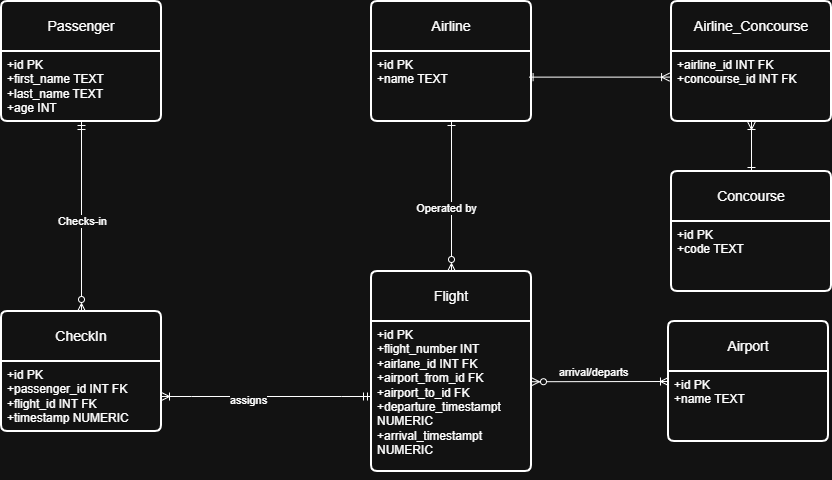

The diagram above was exported from draw.io. Its source (the exported page's mxGraphModel, read from the mxfile embedded in the PNG):
<mxGraphModel dx="1418" dy="756" grid="1" gridSize="10" guides="1" tooltips="1" connect="1" arrows="1" fold="1" page="1" pageScale="1" pageWidth="827" pageHeight="1169" math="0" shadow="0">
  <root>
    <mxCell id="0" />
    <mxCell id="1" parent="0" />
    <mxCell id="_ZYdYpRy1JkHoWJqKuxJ-35" edge="1" parent="1" source="_ZYdYpRy1JkHoWJqKuxJ-2" style="fontSize=12;html=1;endArrow=ERzeroToMany;startArrow=ERmandOne;rounded=0;entryX=0.5;entryY=0;entryDx=0;entryDy=0;jumpStyle=none;exitX=0.5;exitY=1;exitDx=0;exitDy=0;movable=1;resizable=1;rotatable=1;deletable=1;editable=1;locked=0;connectable=1;endFill=0;" target="_ZYdYpRy1JkHoWJqKuxJ-17" value="">
      <mxGeometry height="100" relative="1" width="100" as="geometry">
        <mxPoint x="270" y="200" as="sourcePoint" />
        <mxPoint x="270" y="467.5" as="targetPoint" />
      </mxGeometry>
    </mxCell>
    <mxCell id="_ZYdYpRy1JkHoWJqKuxJ-37" connectable="0" parent="_ZYdYpRy1JkHoWJqKuxJ-35" style="edgeLabel;html=1;align=center;verticalAlign=middle;resizable=0;points=[];" value="Checks-in" vertex="1">
      <mxGeometry relative="1" x="0.04" as="geometry">
        <mxPoint as="offset" />
      </mxGeometry>
    </mxCell>
    <mxCell id="_ZYdYpRy1JkHoWJqKuxJ-1" parent="1" style="swimlane;childLayout=stackLayout;horizontal=1;startSize=50;horizontalStack=0;rounded=1;fontSize=14;fontStyle=0;strokeWidth=2;resizeParent=0;resizeLast=1;shadow=0;dashed=0;align=center;arcSize=4;whiteSpace=wrap;html=1;" value="Passenger" vertex="1">
      <mxGeometry height="120" width="160" x="160" y="40" as="geometry" />
    </mxCell>
    <mxCell id="_ZYdYpRy1JkHoWJqKuxJ-2" parent="_ZYdYpRy1JkHoWJqKuxJ-1" style="align=left;strokeColor=none;fillColor=none;spacingLeft=4;spacingRight=4;fontSize=12;verticalAlign=top;resizable=0;rotatable=0;part=1;html=1;whiteSpace=wrap;" value="+id PK&lt;div&gt;+first_name TEXT&lt;br&gt;+last_name TEXT&lt;div&gt;+age INT&lt;/div&gt;&lt;/div&gt;" vertex="1">
      <mxGeometry height="70" width="160" y="50" as="geometry" />
    </mxCell>
    <mxCell id="_ZYdYpRy1JkHoWJqKuxJ-17" parent="1" style="swimlane;childLayout=stackLayout;horizontal=1;startSize=50;horizontalStack=0;rounded=1;fontSize=14;fontStyle=0;strokeWidth=2;resizeParent=0;resizeLast=1;shadow=0;dashed=0;align=center;arcSize=4;whiteSpace=wrap;html=1;" value="CheckIn" vertex="1">
      <mxGeometry height="120" width="160" x="160" y="350" as="geometry">
        <mxRectangle height="50" width="90" x="160" y="350" as="alternateBounds" />
      </mxGeometry>
    </mxCell>
    <mxCell id="_ZYdYpRy1JkHoWJqKuxJ-18" parent="_ZYdYpRy1JkHoWJqKuxJ-17" style="align=left;strokeColor=none;fillColor=none;spacingLeft=4;spacingRight=4;fontSize=12;verticalAlign=top;resizable=0;rotatable=0;part=1;html=1;whiteSpace=wrap;" value="+id PK&lt;br&gt;+passenger_id INT FK&lt;br&gt;+flight_id INT FK&lt;div&gt;+timestamp NUMERIC&lt;br&gt;&lt;div&gt;&lt;br&gt;&lt;/div&gt;&lt;/div&gt;" vertex="1">
      <mxGeometry height="70" width="160" y="50" as="geometry" />
    </mxCell>
    <mxCell id="_ZYdYpRy1JkHoWJqKuxJ-21" parent="1" style="swimlane;childLayout=stackLayout;horizontal=1;startSize=50;horizontalStack=0;rounded=1;fontSize=14;fontStyle=0;strokeWidth=2;resizeParent=0;resizeLast=1;shadow=0;dashed=0;align=center;arcSize=4;whiteSpace=wrap;html=1;" value="Airline" vertex="1">
      <mxGeometry height="120" width="160" x="530" y="40" as="geometry" />
    </mxCell>
    <mxCell id="oJk0OWztE6cy2-cvxxu0-9" parent="_ZYdYpRy1JkHoWJqKuxJ-21" style="align=left;strokeColor=none;fillColor=none;spacingLeft=4;spacingRight=4;fontSize=12;verticalAlign=top;resizable=0;rotatable=0;part=1;html=1;whiteSpace=wrap;" value="+id PK&lt;div&gt;+name TEXT&lt;div&gt;&amp;nbsp;&lt;/div&gt;&lt;/div&gt;" vertex="1">
      <mxGeometry height="70" width="160" y="50" as="geometry" />
    </mxCell>
    <mxCell id="_ZYdYpRy1JkHoWJqKuxJ-24" parent="1" style="swimlane;childLayout=stackLayout;horizontal=1;startSize=50;horizontalStack=0;rounded=1;fontSize=14;fontStyle=0;strokeWidth=2;resizeParent=0;resizeLast=1;shadow=0;dashed=0;align=center;arcSize=4;whiteSpace=wrap;html=1;" value="Flight" vertex="1">
      <mxGeometry height="200" width="160" x="530" y="310" as="geometry" />
    </mxCell>
    <mxCell id="_ZYdYpRy1JkHoWJqKuxJ-25" parent="_ZYdYpRy1JkHoWJqKuxJ-24" style="align=left;strokeColor=none;fillColor=none;spacingLeft=4;spacingRight=4;fontSize=12;verticalAlign=top;resizable=0;rotatable=0;part=1;html=1;whiteSpace=wrap;" value="+id PK&lt;div&gt;+flight_number INT&lt;/div&gt;&lt;div&gt;+airlane_id INT FK&lt;/div&gt;&lt;div&gt;+airport_from_id FK&lt;/div&gt;&lt;div&gt;+airport_to_id FK&lt;/div&gt;&lt;div&gt;+departure_timestampt NUMERIC&lt;/div&gt;&lt;div&gt;+arrival_timestampt NUMERIC&lt;/div&gt;" vertex="1">
      <mxGeometry height="150" width="160" y="50" as="geometry" />
    </mxCell>
    <mxCell id="_ZYdYpRy1JkHoWJqKuxJ-26" edge="1" parent="_ZYdYpRy1JkHoWJqKuxJ-24" source="_ZYdYpRy1JkHoWJqKuxJ-25" style="edgeStyle=orthogonalEdgeStyle;rounded=0;orthogonalLoop=1;jettySize=auto;html=1;exitX=0.5;exitY=1;exitDx=0;exitDy=0;" target="_ZYdYpRy1JkHoWJqKuxJ-25">
      <mxGeometry relative="1" as="geometry" />
    </mxCell>
    <mxCell id="_ZYdYpRy1JkHoWJqKuxJ-27" parent="1" style="swimlane;childLayout=stackLayout;horizontal=1;startSize=50;horizontalStack=0;rounded=1;fontSize=14;fontStyle=0;strokeWidth=2;resizeParent=0;resizeLast=1;shadow=0;dashed=0;align=center;arcSize=4;whiteSpace=wrap;html=1;" value="Concourse" vertex="1">
      <mxGeometry height="120" width="160" x="830" y="210" as="geometry" />
    </mxCell>
    <mxCell id="_ZYdYpRy1JkHoWJqKuxJ-28" parent="_ZYdYpRy1JkHoWJqKuxJ-27" style="align=left;strokeColor=none;fillColor=none;spacingLeft=4;spacingRight=4;fontSize=12;verticalAlign=top;resizable=0;rotatable=0;part=1;html=1;whiteSpace=wrap;" value="+id PK&lt;div&gt;+code TEXT&lt;/div&gt;" vertex="1">
      <mxGeometry height="70" width="160" y="50" as="geometry" />
    </mxCell>
    <mxCell id="_ZYdYpRy1JkHoWJqKuxJ-29" parent="1" style="swimlane;childLayout=stackLayout;horizontal=1;startSize=50;horizontalStack=0;rounded=1;fontSize=14;fontStyle=0;strokeWidth=2;resizeParent=0;resizeLast=1;shadow=0;dashed=0;align=center;arcSize=4;whiteSpace=wrap;html=1;" value="Airport" vertex="1">
      <mxGeometry height="120" width="160" x="827" y="360" as="geometry" />
    </mxCell>
    <mxCell id="_ZYdYpRy1JkHoWJqKuxJ-30" parent="_ZYdYpRy1JkHoWJqKuxJ-29" style="align=left;strokeColor=none;fillColor=none;spacingLeft=4;spacingRight=4;fontSize=12;verticalAlign=top;resizable=0;rotatable=0;part=1;html=1;whiteSpace=wrap;" value="+id PK&lt;div&gt;+name TEXT&lt;/div&gt;" vertex="1">
      <mxGeometry height="70" width="160" y="50" as="geometry" />
    </mxCell>
    <mxCell id="_ZYdYpRy1JkHoWJqKuxJ-39" edge="1" parent="1" source="_ZYdYpRy1JkHoWJqKuxJ-25" style="edgeStyle=entityRelationEdgeStyle;fontSize=12;html=1;endArrow=ERoneToMany;startArrow=ERmandOne;rounded=0;exitX=0;exitY=0.5;exitDx=0;exitDy=0;entryX=1;entryY=0.5;entryDx=0;entryDy=0;" target="_ZYdYpRy1JkHoWJqKuxJ-18" value="">
      <mxGeometry height="100" relative="1" width="100" as="geometry">
        <mxPoint x="440" y="340" as="sourcePoint" />
        <mxPoint x="540" y="240" as="targetPoint" />
      </mxGeometry>
    </mxCell>
    <mxCell id="_ZYdYpRy1JkHoWJqKuxJ-40" connectable="0" parent="_ZYdYpRy1JkHoWJqKuxJ-39" style="edgeLabel;html=1;align=center;verticalAlign=middle;resizable=0;points=[];" value="assigns" vertex="1">
      <mxGeometry relative="1" x="0.179" y="3" as="geometry">
        <mxPoint as="offset" />
      </mxGeometry>
    </mxCell>
    <mxCell id="_ZYdYpRy1JkHoWJqKuxJ-46" edge="1" parent="1" style="fontSize=12;html=1;endArrow=ERoneToMany;startArrow=ERzeroToMany;rounded=0;exitX=1.015;exitY=0.403;exitDx=0;exitDy=0;exitPerimeter=0;entryX=0;entryY=0.5;entryDx=0;entryDy=0;startFill=0;" target="_ZYdYpRy1JkHoWJqKuxJ-29" value="">
      <mxGeometry height="100" relative="1" width="100" as="geometry">
        <mxPoint x="690.0000000000001" y="420.23" as="sourcePoint" />
        <mxPoint x="807.6" y="399.78" as="targetPoint" />
      </mxGeometry>
    </mxCell>
    <mxCell id="_ZYdYpRy1JkHoWJqKuxJ-47" connectable="0" parent="_ZYdYpRy1JkHoWJqKuxJ-46" style="edgeLabel;html=1;align=center;verticalAlign=middle;resizable=0;points=[];" value="arrival/departs" vertex="1">
      <mxGeometry relative="1" x="-0.0919" y="2" as="geometry">
        <mxPoint y="-8" as="offset" />
      </mxGeometry>
    </mxCell>
    <mxCell id="oJk0OWztE6cy2-cvxxu0-2" parent="1" style="swimlane;childLayout=stackLayout;horizontal=1;startSize=50;horizontalStack=0;rounded=1;fontSize=14;fontStyle=0;strokeWidth=2;resizeParent=0;resizeLast=1;shadow=0;dashed=0;align=center;arcSize=4;whiteSpace=wrap;html=1;" value="Airline_Concourse" vertex="1">
      <mxGeometry height="120" width="160" x="830" y="40" as="geometry" />
    </mxCell>
    <mxCell id="oJk0OWztE6cy2-cvxxu0-3" parent="oJk0OWztE6cy2-cvxxu0-2" style="align=left;strokeColor=none;fillColor=none;spacingLeft=4;spacingRight=4;fontSize=12;verticalAlign=top;resizable=0;rotatable=0;part=1;html=1;whiteSpace=wrap;" value="&lt;div&gt;+airline_id INT FK&lt;/div&gt;&lt;div&gt;+concourse_id INT FK&lt;br&gt;&lt;div&gt;&amp;nbsp;&lt;/div&gt;&lt;/div&gt;" vertex="1">
      <mxGeometry height="70" width="160" y="50" as="geometry" />
    </mxCell>
    <mxCell id="oJk0OWztE6cy2-cvxxu0-5" edge="1" parent="1" style="rounded=0;orthogonalLoop=1;jettySize=auto;html=1;startArrow=ERone;startFill=0;endArrow=ERzeroToMany;endFill=0;" target="_ZYdYpRy1JkHoWJqKuxJ-24">
      <mxGeometry relative="1" as="geometry">
        <mxPoint x="610" y="160" as="sourcePoint" />
      </mxGeometry>
    </mxCell>
    <mxCell id="oJk0OWztE6cy2-cvxxu0-6" connectable="0" parent="oJk0OWztE6cy2-cvxxu0-5" style="edgeLabel;html=1;align=center;verticalAlign=middle;resizable=0;points=[];" value="Operated by" vertex="1">
      <mxGeometry relative="1" x="-0.0213" y="-3" as="geometry">
        <mxPoint x="-3" y="13" as="offset" />
      </mxGeometry>
    </mxCell>
    <mxCell id="oJk0OWztE6cy2-cvxxu0-7" edge="1" parent="1" source="oJk0OWztE6cy2-cvxxu0-9" style="rounded=0;orthogonalLoop=1;jettySize=auto;html=1;exitX=0.985;exitY=0.366;exitDx=0;exitDy=0;endArrow=ERoneToMany;endFill=0;startArrow=ERone;startFill=0;exitPerimeter=0;entryX=-0.012;entryY=0.366;entryDx=0;entryDy=0;entryPerimeter=0;" target="oJk0OWztE6cy2-cvxxu0-3">
      <mxGeometry relative="1" as="geometry" />
    </mxCell>
    <mxCell id="oJk0OWztE6cy2-cvxxu0-8" edge="1" parent="1" source="_ZYdYpRy1JkHoWJqKuxJ-27" style="rounded=0;orthogonalLoop=1;jettySize=auto;html=1;entryX=0.5;entryY=1;entryDx=0;entryDy=0;endArrow=ERoneToMany;endFill=0;startArrow=ERone;startFill=0;" target="oJk0OWztE6cy2-cvxxu0-3">
      <mxGeometry relative="1" as="geometry" />
    </mxCell>
  </root>
</mxGraphModel>